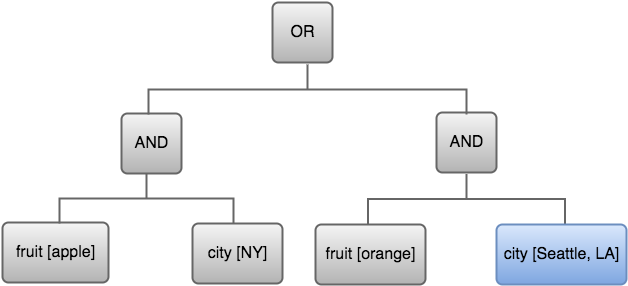

The diagram above was exported from draw.io. Its source (the exported page's mxGraphModel, read from the mxfile embedded in the PNG):
<mxGraphModel dx="770" dy="579" grid="1" gridSize="10" guides="1" tooltips="1" connect="1" arrows="1" fold="1" page="1" pageScale="1" pageWidth="850" pageHeight="1100" background="#ffffff" math="0" shadow="0">
  <root>
    <mxCell id="0" />
    <mxCell id="1" parent="0" />
    <mxCell id="2" value="OR" style="strokeWidth=2;rounded=1;arcSize=10;whiteSpace=wrap;html=1;align=center;fontSize=16;fillColor=#f5f5f5;strokeColor=#666666;gradientColor=#b3b3b3;" parent="1" vertex="1">
      <mxGeometry x="353" y="96" width="60" height="60" as="geometry" />
    </mxCell>
    <mxCell id="3" value="city [NY]" style="strokeWidth=2;rounded=1;arcSize=10;whiteSpace=wrap;html=1;align=center;fontSize=16;fillColor=#f5f5f5;strokeColor=#666666;gradientColor=#b3b3b3;" parent="1" vertex="1">
      <mxGeometry x="273" y="317" width="90" height="60" as="geometry" />
    </mxCell>
    <mxCell id="4" value="fruit [apple]" style="strokeWidth=2;rounded=1;arcSize=10;whiteSpace=wrap;html=1;align=center;fontSize=16;fillColor=#f5f5f5;strokeColor=#666666;gradientColor=#b3b3b3;" parent="1" vertex="1">
      <mxGeometry x="83" y="316" width="106" height="60" as="geometry" />
    </mxCell>
    <mxCell id="5" value="AND" style="strokeWidth=2;rounded=1;arcSize=10;whiteSpace=wrap;html=1;align=center;fontSize=16;fillColor=#f5f5f5;strokeColor=#666666;gradientColor=#b3b3b3;" parent="1" vertex="1">
      <mxGeometry x="202" y="207" width="60" height="60" as="geometry" />
    </mxCell>
    <mxCell id="6" value="AND" style="strokeWidth=2;rounded=1;arcSize=10;whiteSpace=wrap;html=1;align=center;fontSize=16;fillColor=#f5f5f5;strokeColor=#666666;gradientColor=#b3b3b3;" parent="1" vertex="1">
      <mxGeometry x="517" y="206" width="60" height="60" as="geometry" />
    </mxCell>
    <mxCell id="12" value="" style="strokeWidth=2;html=1;shape=mxgraph.flowchart.annotation_2;align=left;fontSize=16;rotation=90;fillColor=#f5f5f5;strokeColor=#666666;gradientColor=#b3b3b3;" parent="1" vertex="1">
      <mxGeometry x="363" y="24" width="50" height="318" as="geometry" />
    </mxCell>
    <mxCell id="13" value="" style="strokeWidth=2;html=1;shape=mxgraph.flowchart.annotation_2;align=left;fontSize=16;rotation=90;fillColor=#f5f5f5;strokeColor=#666666;gradientColor=#b3b3b3;" parent="1" vertex="1">
      <mxGeometry x="202" y="205" width="50" height="174" as="geometry" />
    </mxCell>
    <mxCell id="14" value="" style="strokeWidth=2;html=1;shape=mxgraph.flowchart.annotation_2;align=left;fontSize=16;rotation=90;fillColor=#f5f5f5;strokeColor=#666666;gradientColor=#b3b3b3;" parent="1" vertex="1">
      <mxGeometry x="522" y="194" width="50" height="197" as="geometry" />
    </mxCell>
    <mxCell id="21" value="fruit [orange]" style="strokeWidth=2;rounded=1;arcSize=10;whiteSpace=wrap;html=1;align=center;fontSize=16;fillColor=#f5f5f5;strokeColor=#666666;gradientColor=#b3b3b3;" parent="1" vertex="1">
      <mxGeometry x="396" y="318" width="110" height="60" as="geometry" />
    </mxCell>
    <mxCell id="22" value="city [Seattle, LA]" style="strokeWidth=2;rounded=1;arcSize=10;whiteSpace=wrap;html=1;align=center;fontSize=16;fillColor=#dae8fc;strokeColor=#6c8ebf;gradientColor=#7ea6e0;" parent="1" vertex="1">
      <mxGeometry x="577" y="318" width="130" height="60" as="geometry" />
    </mxCell>
  </root>
</mxGraphModel>